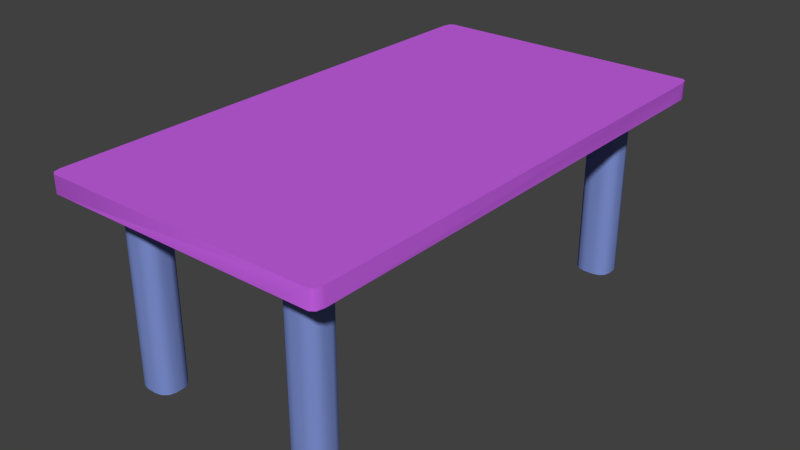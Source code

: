 # Source: NiceTable.blend  (saved by Blender 2.75.0; exported with 4.5.12 LTS)
import bpy
from mathutils import Matrix  # noqa: F401  (used for matrix-valued properties, if any)

bpy.ops.wm.read_factory_settings(use_empty=True)
scene = bpy.context.scene
scene.name = 'Scene'

# ---- collections
col_collection_1 = bpy.data.collections.new('Collection 1'); scene.collection.children.link(col_collection_1)

# ---- materials (node trees are filled in below, after node groups)
mat_tabletop = bpy.data.materials.new('Tabletop')
mat_tabletop.alpha_threshold = 0.0
mat_tabletop.use_transparent_shadow = False
mat_tabletop.diffuse_color = (0.5749, 0.1183, 0.8, 1.0)
mat_tabletop.roughness = 0.5
mat_metallegs = bpy.data.materials.new('MetalLegs')
mat_metallegs.alpha_threshold = 0.0
mat_metallegs.use_transparent_shadow = False
mat_metallegs.diffuse_color = (0.1991, 0.2724, 0.6267, 1.0)
mat_metallegs.roughness = 0.5

# ---- material node trees

# ---- world
world_world = bpy.data.worlds.new('World'); scene.world = world_world
world_world.color = (0.05088, 0.05088, 0.05088)
world_world.use_sun_shadow = False
world_world.sun_shadow_jitter_overblur = 0.0
world_world.cycles.sampling_method = 'MANUAL'
world_world.cycles.sample_map_resolution = 256

# ---- meshes
me_cube_001 = bpy.data.meshes.new('Cube.001')
me_cube_001.from_pydata([(-1.609, -2.171, -0.09714), (1.609, -2.171, -0.09714), (0.8045, -2.894, -0.09714), (0.8045, -2.533, -0.09714), (-1.207, -2.894, -0.09714), (1.609, -2.533, -0.09714), (-1.609, -2.533, -0.09714), (-0.8045, -2.894, -0.09714), (1.207, -2.894, -0.09714), (-1.207, -2.171, -0.09714), (-0.8045, -2.171, -0.09714), (0.8045, -2.171, -0.09714), (1.207, -2.171, -0.09714), (1.207, -2.533, -0.09714), (-1.207, -2.533, -0.09714), (-0.8045, -2.533, -0.09714), (-1.609, -2.779, -0.09714), (-1.545, -2.894, -0.09714), (-1.59, -2.86, -0.09714), (-1.545, -2.894, 0.09714), (-1.609, -2.779, 0.09714), (-1.59, -2.86, 0.09714), (1.609, -2.779, 0.09714), (1.545, -2.894, 0.09714), (1.59, -2.86, 0.09714), (1.545, -2.894, -0.09714), (1.609, -2.779, -0.09714), (1.59, -2.86, -0.09714), (1.207, -2.302, -2.171), (1.061, -2.171, -2.171), (1.187, -2.237, -2.171), (1.134, -2.188, -2.171), (0.9506, -2.171, -2.171), (0.8045, -2.302, -2.171), (0.8775, -2.188, -2.171), (0.824, -2.237, -2.171), (-0.8045, -2.302, -2.171), (-0.9506, -2.171, -2.171), (-0.824, -2.237, -2.171), (-0.8775, -2.188, -2.171), (-1.061, -2.171, -2.171), (-1.207, -2.302, -2.171), (-1.134, -2.188, -2.171), (-1.187, -2.237, -2.171), (-0.9506, -2.533, -2.171), (-0.8045, -2.401, -2.171), (-0.8775, -2.515, -2.171), (-0.824, -2.467, -2.171), (0.8045, -2.401, -2.171), (0.9506, -2.533, -2.171), (0.824, -2.467, -2.171), (0.8775, -2.515, -2.171), (1.061, -2.533, -2.171), (1.207, -2.401, -2.171), (1.134, -2.515, -2.171), (1.187, -2.467, -2.171), (-1.207, -2.401, -2.171), (-1.061, -2.533, -2.171), (-1.187, -2.467, -2.171), (-1.134, -2.515, -2.171), (1.207, -2.401, -0.3045), (1.061, -2.533, -0.3045), (1.207, -2.533, -0.2957), (1.187, -2.467, -0.3045), (1.134, -2.515, -0.3045), (1.061, -2.171, -0.3045), (1.207, -2.302, -0.3045), (1.207, -2.171, -0.3001), (1.134, -2.188, -0.3045), (1.187, -2.237, -0.3045), (0.9506, -2.533, -0.3045), (0.8045, -2.401, -0.3045), (0.8045, -2.533, -0.3001), (0.8775, -2.515, -0.3045), (0.824, -2.467, -0.3045), (0.8045, -2.302, -0.3045), (0.9506, -2.171, -0.3045), (0.8045, -2.171, -0.2957), (0.824, -2.237, -0.3045), (0.8775, -2.188, -0.3045), (-1.207, -2.302, -0.3045), (-1.061, -2.171, -0.3045), (-1.207, -2.171, -0.2957), (-1.187, -2.237, -0.3045), (-1.134, -2.188, -0.3045), (-1.061, -2.533, -0.3045), (-1.207, -2.401, -0.3045), (-1.207, -2.533, -0.3001), (-1.134, -2.515, -0.3045), (-1.187, -2.467, -0.3045), (-0.9506, -2.171, -0.3045), (-0.8045, -2.302, -0.3045), (-0.8045, -2.171, -0.3001), (-0.8775, -2.188, -0.3045), (-0.824, -2.237, -0.3045), (-0.8045, -2.401, -0.3045), (-0.9506, -2.533, -0.3045), (-0.8045, -2.533, -0.2957), (-0.824, -2.467, -0.3045), (-0.8775, -2.515, -0.3045), (-1.609, 2.779, 0.09714), (-1.609, 2.171, -0.09714), (0.8045, 2.894, -0.09714), (1.207, 2.171, -0.09714), (0.8045, 2.533, -0.09714), (-1.207, 2.894, -0.09714), (1.609, 2.533, -0.09714), (1.609, 2.171, -0.09714), (-1.609, 2.533, -0.09714), (-0.8045, 2.894, -0.09714), (1.207, 2.894, -0.09714), (-1.207, 2.171, -0.09714), (-0.8045, 2.171, -0.09714), (0.8045, 2.171, -0.09714), (1.207, 2.533, -0.09714), (-1.207, 2.533, -0.09714), (-0.8045, 2.533, -0.09714), (-1.609, 2.779, -0.09714), (-1.545, 2.894, -0.09714), (-1.59, 2.86, -0.09714), (-1.545, 2.894, 0.09714), (-1.59, 2.86, 0.09714), (1.609, 2.779, 0.09714), (1.545, 2.894, 0.09714), (1.59, 2.86, 0.09714), (1.545, 2.894, -0.09714), (1.609, 2.779, -0.09714), (1.59, 2.86, -0.09714), (1.207, 2.302, -2.171), (1.061, 2.171, -2.171), (1.187, 2.237, -2.171), (1.134, 2.188, -2.171), (0.9506, 2.171, -2.171), (0.8045, 2.302, -2.171), (0.8775, 2.188, -2.171), (0.824, 2.237, -2.171), (-0.8045, 2.302, -2.171), (-0.9506, 2.171, -2.171), (-0.824, 2.237, -2.171), (-0.8775, 2.188, -2.171), (-1.061, 2.171, -2.171), (-1.207, 2.302, -2.171), (-1.134, 2.188, -2.171), (-1.187, 2.237, -2.171), (-0.9506, 2.533, -2.171), (-0.8045, 2.401, -2.171), (-0.8775, 2.515, -2.171), (-0.824, 2.467, -2.171), (0.8045, 2.401, -2.171), (0.9506, 2.533, -2.171), (0.824, 2.467, -2.171), (0.8775, 2.515, -2.171), (1.061, 2.533, -2.171), (1.207, 2.401, -2.171), (1.134, 2.515, -2.171), (1.187, 2.467, -2.171), (-1.207, 2.401, -2.171), (-1.061, 2.533, -2.171), (-1.187, 2.467, -2.171), (-1.134, 2.515, -2.171), (1.207, 2.401, -0.3045), (1.061, 2.533, -0.3045), (1.207, 2.533, -0.2957), (1.187, 2.467, -0.3045), (1.134, 2.515, -0.3045), (1.061, 2.171, -0.3045), (1.207, 2.302, -0.3045), (1.207, 2.171, -0.3001), (1.134, 2.188, -0.3045), (1.187, 2.237, -0.3045), (0.9506, 2.533, -0.3045), (0.8045, 2.401, -0.3045), (0.8045, 2.533, -0.3001), (0.8775, 2.515, -0.3045), (0.824, 2.467, -0.3045), (0.8045, 2.302, -0.3045), (0.9506, 2.171, -0.3045), (0.8045, 2.171, -0.2957), (0.824, 2.237, -0.3045), (0.8775, 2.188, -0.3045), (-1.207, 2.302, -0.3045), (-1.061, 2.171, -0.3045), (-1.207, 2.171, -0.2957), (-1.187, 2.237, -0.3045), (-1.134, 2.188, -0.3045), (-1.061, 2.533, -0.3045), (-1.207, 2.401, -0.3045), (-1.207, 2.533, -0.3001), (-1.134, 2.515, -0.3045), (-1.187, 2.467, -0.3045), (-0.9506, 2.171, -0.3045), (-0.8045, 2.302, -0.3045), (-0.8045, 2.171, -0.3001), (-0.8775, 2.188, -0.3045), (-0.824, 2.237, -0.3045), (-0.8045, 2.401, -0.3045), (-0.9506, 2.533, -0.3045), (-0.8045, 2.533, -0.2957), (-0.824, 2.467, -0.3045), (-0.8775, 2.515, -0.3045), (0.8045, 2.171, -0.09714), (0.8045, 2.171, -0.09714), (1.207, 2.171, -0.09714), (1.207, 2.171, -0.09714), (-1.609, -2.533, -0.09714), (-1.609, -2.171, -0.09714), (1.207, -2.894, -0.09714), (0.8045, -2.894, -0.09714), (1.609, -2.171, -0.09714), (1.609, -2.533, -0.09714), (1.207, -2.171, -0.09714), (1.207, -2.171, -0.09714), (1.207, -2.533, -0.09714), (1.207, -2.533, -0.09714), (-1.207, -2.171, -0.09714), (-1.207, -2.171, -0.09714), (-1.207, -2.533, -0.09714), (-1.207, -2.533, -0.09714), (-0.8045, -2.171, -0.09714), (-0.8045, -2.171, -0.09714), (-0.8045, -2.533, -0.09714), (-0.8045, -2.533, -0.09714), (1.609, 2.171, -0.09714), (0.8045, -2.171, -0.09714), (0.8045, -2.171, -0.09714), (0.8045, -2.533, -0.09714), (0.8045, -2.533, -0.09714), (-0.8045, -2.894, -0.09714), (-1.207, -2.894, -0.09714), (-1.59, -2.86, 0.09714), (-1.545, -2.894, 0.09714), (-1.545, -2.894, -0.09714), (-1.59, -2.86, -0.09714), (-1.609, -2.779, 0.09714), (-1.609, -2.779, -0.09714), (-1.609, 2.779, 0.09714), (1.59, -2.86, -0.09714), (1.545, -2.894, -0.09714), (1.545, -2.894, 0.09714), (1.59, -2.86, 0.09714), (1.609, -2.779, -0.09714), (1.609, -2.779, 0.09714), (1.207, -2.533, -0.2957), (1.207, -2.533, -0.2957), (1.207, -2.401, -0.3045), (1.187, -2.467, -0.3045), (1.134, -2.515, -0.3045), (1.061, -2.533, -0.3045), (1.207, -2.171, -0.3001), (1.207, -2.171, -0.3001), (1.061, -2.171, -0.3045), (1.134, -2.188, -0.3045), (1.187, -2.237, -0.3045), (1.207, -2.302, -0.3045), (0.8045, -2.533, -0.3001), (0.8045, -2.533, -0.3001), (0.9506, -2.533, -0.3045), (0.8775, -2.515, -0.3045), (0.824, -2.467, -0.3045), (0.8045, -2.401, -0.3045), (0.8045, -2.171, -0.2957), (0.8045, -2.171, -0.2957), (0.8045, -2.302, -0.3045), (0.824, -2.237, -0.3045), (0.8775, -2.188, -0.3045), (0.9506, -2.171, -0.3045), (-1.207, -2.171, -0.2957), (-1.207, -2.171, -0.2957), (-1.207, -2.302, -0.3045), (-1.187, -2.237, -0.3045), (-1.134, -2.188, -0.3045), (-1.061, -2.171, -0.3045), (-1.207, -2.533, -0.3001), (-1.207, -2.533, -0.3001), (-1.061, -2.533, -0.3045), (-1.134, -2.515, -0.3045), (-1.187, -2.467, -0.3045), (-1.207, -2.401, -0.3045), (-0.8045, -2.171, -0.3001), (-0.8045, -2.171, -0.3001), (-0.9506, -2.171, -0.3045), (-0.8775, -2.188, -0.3045), (-0.824, -2.237, -0.3045), (-0.8045, -2.302, -0.3045), (-0.8045, -2.533, -0.2957), (-0.8045, -2.533, -0.2957), (-0.8045, -2.401, -0.3045), (-0.824, -2.467, -0.3045), (-0.8775, -2.515, -0.3045), (-0.9506, -2.533, -0.3045), (1.207, -2.401, -2.171), (1.187, -2.467, -2.171), (1.134, -2.515, -2.171), (1.061, -2.533, -2.171), (-1.207, -2.302, -2.171), (-1.187, -2.237, -2.171), (-1.134, -2.188, -2.171), (-1.061, -2.171, -2.171), (-1.061, -2.533, -2.171), (-1.134, -2.515, -2.171), (-1.187, -2.467, -2.171), (-1.207, -2.401, -2.171), (0.8045, -2.302, -2.171), (0.824, -2.237, -2.171), (0.8775, -2.188, -2.171), (0.9506, -2.171, -2.171), (-0.8045, -2.401, -2.171), (-0.824, -2.467, -2.171), (-0.8775, -2.515, -2.171), (-0.9506, -2.533, -2.171), (1.187, -2.237, -2.171), (1.207, -2.302, -2.171), (1.134, -2.188, -2.171), (1.061, -2.171, -2.171), (0.824, -2.467, -2.171), (0.8045, -2.401, -2.171), (0.8775, -2.515, -2.171), (0.9506, -2.533, -2.171), (-0.824, -2.237, -2.171), (-0.8045, -2.302, -2.171), (-0.8775, -2.188, -2.171), (-0.9506, -2.171, -2.171), (-1.609, 2.533, -0.09714), (-1.609, 2.171, -0.09714), (1.207, 2.894, -0.09714), (0.8045, 2.894, -0.09714), (-0.8045, 2.171, -0.09714), (-0.8045, 2.171, -0.09714), (-0.8045, 2.533, -0.09714), (-0.8045, 2.533, -0.09714), (-1.207, 2.171, -0.2957), (-1.207, 2.171, -0.2957), (-1.207, 2.171, -0.09714), (-1.207, 2.171, -0.09714), (-1.59, 2.86, 0.09714), (0.8045, 2.533, -0.09714), (0.8045, 2.533, -0.09714), (-0.8045, 2.894, -0.09714), (-1.207, 2.894, -0.09714), (1.207, 2.533, -0.09714), (1.207, 2.533, -0.09714), (-1.207, 2.533, -0.09714), (-1.207, 2.533, -0.09714), (-1.545, 2.894, 0.09714), (-1.545, 2.894, -0.09714), (-1.59, 2.86, -0.09714), (-1.609, 2.779, -0.09714), (1.59, 2.86, -0.09714), (1.545, 2.894, -0.09714), (1.545, 2.894, 0.09714), (1.59, 2.86, 0.09714), (1.609, 2.779, -0.09714), (1.609, 2.779, 0.09714), (1.609, 2.533, -0.09714), (1.207, 2.533, -0.2957), (1.207, 2.533, -0.2957), (1.207, 2.401, -0.3045), (1.187, 2.467, -0.3045), (1.134, 2.515, -0.3045), (1.061, 2.533, -0.3045), (1.207, 2.171, -0.3001), (1.207, 2.171, -0.3001), (1.061, 2.171, -0.3045), (1.134, 2.188, -0.3045), (1.187, 2.237, -0.3045), (1.207, 2.302, -0.3045), (0.8045, 2.533, -0.3001), (0.8045, 2.533, -0.3001), (0.9506, 2.533, -0.3045), (0.8775, 2.515, -0.3045), (0.824, 2.467, -0.3045), (0.8045, 2.401, -0.3045), (0.8045, 2.171, -0.2957), (0.8045, 2.171, -0.2957), (0.8045, 2.302, -0.3045), (0.824, 2.237, -0.3045), (0.8775, 2.188, -0.3045), (0.9506, 2.171, -0.3045), (-1.207, 2.302, -0.3045), (-1.187, 2.237, -0.3045), (-1.134, 2.188, -0.3045), (-1.061, 2.171, -0.3045), (-1.207, 2.533, -0.3001), (-1.207, 2.533, -0.3001), (-1.061, 2.533, -0.3045), (-1.134, 2.515, -0.3045), (-1.187, 2.467, -0.3045), (-1.207, 2.401, -0.3045), (-0.8045, 2.171, -0.3001), (-0.8045, 2.171, -0.3001), (-0.9506, 2.171, -0.3045), (-0.8775, 2.188, -0.3045), (-0.824, 2.237, -0.3045), (-0.8045, 2.302, -0.3045), (-0.8045, 2.533, -0.2957), (-0.8045, 2.533, -0.2957), (-0.8045, 2.401, -0.3045), (-0.824, 2.467, -0.3045), (-0.8775, 2.515, -0.3045), (-0.9506, 2.533, -0.3045), (1.207, 2.401, -2.171), (1.187, 2.467, -2.171), (1.134, 2.515, -2.171), (1.061, 2.533, -2.171), (-1.207, 2.302, -2.171), (-1.187, 2.237, -2.171), (-1.134, 2.188, -2.171), (-1.061, 2.171, -2.171), (-1.061, 2.533, -2.171), (-1.134, 2.515, -2.171), (-1.187, 2.467, -2.171), (-1.207, 2.401, -2.171), (0.8045, 2.302, -2.171), (0.824, 2.237, -2.171), (0.8775, 2.188, -2.171), (0.9506, 2.171, -2.171), (-0.8045, 2.401, -2.171), (-0.824, 2.467, -2.171), (-0.8775, 2.515, -2.171), (-0.9506, 2.533, -2.171), (1.187, 2.237, -2.171), (1.207, 2.302, -2.171), (1.134, 2.188, -2.171), (1.061, 2.171, -2.171), (0.824, 2.467, -2.171), (0.8045, 2.401, -2.171), (0.8775, 2.515, -2.171), (0.9506, 2.533, -2.171), (-0.824, 2.237, -2.171), (-0.8045, 2.302, -2.171), (-0.8775, 2.188, -2.171), (-0.9506, 2.171, -2.171)], [], [(216, 204, 205, 214), (237, 8, 212, 209, 240, 236), (25, 238, 230, 231, 4, 7, 207, 206), (209, 212, 210, 208), (208, 210, 202, 222), (244, 290, 311, 66), (286, 306, 36, 91), (274, 298, 44, 96), (250, 313, 305, 76), (228, 17, 232, 234, 204, 216), (268, 294, 56, 86), (8, 2, 225, 212), (227, 228, 216, 220), (213, 242, 244, 66, 249, 12), (2, 227, 220, 225), (225, 220, 218, 224), (262, 302, 315, 71), (256, 317, 293, 61), (309, 57, 299, 300, 301, 41, 295, 296, 297, 321, 320, 318, 319, 45, 307, 308), (280, 37, 40, 81), (230, 229, 18, 231), (229, 233, 16, 18), (218, 214, 332, 326), (25, 27, 239, 238), (27, 26, 241, 239), (215, 266, 268, 86, 273, 217), (11, 260, 262, 71, 255, 226), (211, 248, 250, 76, 261, 223), (3, 254, 256, 61, 243, 13), (221, 284, 286, 91, 279, 219), (14, 272, 274, 96, 285, 15), (10, 278, 280, 81, 267, 9), (60, 62, 245), (245, 62, 246), (246, 62, 247), (65, 67, 251), (251, 67, 252), (252, 67, 253), (70, 72, 257), (257, 72, 258), (258, 72, 259), (75, 77, 263), (263, 77, 264), (264, 77, 265), (80, 82, 269), (269, 82, 270), (270, 82, 271), (85, 87, 275), (275, 87, 276), (276, 87, 277), (90, 92, 281), (281, 92, 282), (282, 92, 283), (95, 97, 287), (287, 97, 288), (288, 97, 289), (244, 63, 291, 290), (63, 64, 292, 291), (64, 61, 293, 292), (268, 83, 43, 294), (83, 84, 42, 43), (84, 81, 40, 42), (274, 88, 59, 298), (88, 89, 58, 59), (89, 86, 56, 58), (262, 78, 303, 302), (78, 79, 304, 303), (79, 76, 305, 304), (286, 98, 47, 306), (98, 99, 46, 47), (99, 96, 44, 46), (311, 310, 69, 66), (310, 312, 68, 69), (312, 313, 250, 68), (315, 314, 74, 71), (314, 316, 73, 74), (316, 317, 256, 73), (36, 38, 94, 91), (38, 39, 93, 94), (39, 37, 280, 93), (52, 49, 51, 50, 48, 33, 35, 34, 32, 29, 31, 30, 28, 53, 55, 54), (348, 347, 351, 353, 339, 110), (125, 324, 325, 109, 105, 344, 120, 349), (160, 166, 421, 400), (396, 191, 136, 416), (384, 196, 144, 408), (165, 176, 415, 423), (338, 341, 322, 117, 345, 118), (378, 186, 156, 404), (110, 339, 335, 102), (19, 23, 24, 22, 352, 350, 123, 343, 334, 235, 20, 21), (337, 328, 341, 338), (327, 333, 330, 181, 390, 388), (102, 335, 328, 337), (335, 200, 326, 328), (111, 342, 383, 186, 378, 331), (121, 119, 346, 100), (374, 171, 425, 412), (368, 161, 403, 427), (419, 418, 417, 145, 429, 428, 430, 431, 407, 406, 405, 141, 411, 410, 409, 157), (390, 181, 140, 137), (120, 344, 119, 121), (224, 218, 326, 200), (125, 349, 124, 127), (127, 124, 122, 126), (341, 332, 323, 322), (201, 336, 367, 171, 374, 372), (6, 16, 233, 100, 346, 108, 101, 0), (104, 340, 355, 161, 368, 366), (329, 112, 389, 191, 396, 394), (115, 116, 395, 196, 384, 382), (356, 357, 354), (357, 358, 354), (358, 359, 354), (362, 363, 360), (363, 364, 360), (364, 365, 360), (170, 369, 172), (369, 370, 172), (370, 371, 172), (175, 375, 373), (375, 376, 373), (376, 377, 373), (180, 379, 182), (379, 380, 182), (380, 381, 182), (185, 385, 187), (385, 386, 187), (386, 387, 187), (190, 391, 192), (391, 392, 192), (392, 393, 192), (195, 397, 197), (397, 398, 197), (398, 399, 197), (160, 400, 401, 163), (163, 401, 402, 164), (164, 402, 403, 161), (378, 404, 143, 183), (183, 143, 142, 184), (184, 142, 140, 181), (384, 408, 159, 188), (188, 159, 158, 189), (189, 158, 156, 186), (374, 412, 413, 178), (178, 413, 414, 179), (179, 414, 415, 176), (396, 416, 147, 198), (198, 147, 146, 199), (199, 146, 144, 196), (421, 166, 169, 420), (420, 169, 168, 422), (422, 168, 165, 423), (425, 171, 174, 424), (424, 174, 173, 426), (426, 173, 368, 427), (136, 191, 194, 138), (138, 194, 193, 139), (139, 193, 390, 137), (152, 154, 155, 153, 128, 130, 131, 129, 132, 134, 135, 133, 148, 150, 151, 149), (210, 224, 200, 202), (1, 107, 106, 126, 122, 241, 26, 5), (353, 222, 202, 339), (114, 203, 361, 166, 160, 162), (214, 205, 323, 332), (103, 113, 177, 176, 165, 167)])
me_cube_001.polygons.foreach_set('use_smooth', [True] * 166)
me_cube_001.polygons.foreach_set('material_index', [0, 0, 0, 0, 0, 1, 1, 1, 1, 0, 1, 0, 0, 0, 0, 0, 1, 1, 1, 1, 0, 0, 0, 0, 0, 0, 0, 0, 0, 0, 0, 0, 0, 0, 0, 0, 0, 0, 0, 0, 0, 0, 0, 0, 0, 0, 0, 0, 0, 0, 0, 0, 0, 0, 0, 0, 1, 1, 1, 1, 1, 1, 1, 1, 1, 1, 1, 1, 1, 1, 1, 1, 1, 1, 1, 1, 1, 1, 1, 1, 1, 0, 0, 1, 1, 1, 1, 0, 1, 0, 0, 0, 0, 0, 0, 0, 0, 1, 1, 1, 1, 0, 0, 0, 0, 0, 0, 0, 0, 0, 0, 0, 0, 0, 0, 0, 0, 0, 0, 0, 0, 0, 0, 0, 0, 0, 0, 0, 0, 0, 0, 0, 0, 0, 0, 1, 1, 1, 1, 1, 1, 1, 1, 1, 1, 1, 1, 1, 1, 1, 1, 1, 1, 1, 1, 1, 1, 1, 1, 1, 0, 0, 0, 0, 0, 0])
_uv = me_cube_001.uv_layers.new(name='UVMap')
_uv.uv.foreach_set('vector', [0.5557, 0.2629, 0.5249, 0.2629, 0.5249, 0.2906, 0.5557, 0.2906, 0.7667, 0.2351, 0.7408, 0.2351, 0.7408, 0.2629, 0.7717, 0.2629, 0.7717, 0.244, 0.7702, 0.2377, 0.7405, 0.01318, 0.7405, 0.1881, 0.9687, 0.1881, 0.9687, 0.01318, 0.9687, 0.01318, 0.9688, 0.01318, 0.9687, 0.01057, 0.7655, 0.01318, 0.7717, 0.2629, 0.7408, 0.2629, 0.7408, 0.2906, 0.7717, 0.2906, 0.7717, 0.2906, 0.7408, 0.2906, 0.7408, 0.6236, 0.7717, 0.6236, 0.1156, 0.8425, 0.1123, 0.3386, 0.1035, 0.3385, 0.1068, 0.8424, 0.1156, 0.8425, 0.1125, 0.3386, 0.1037, 0.3385, 0.1068, 0.8424, 0.1507, 0.8422, 0.1477, 0.3383, 0.1389, 0.3382, 0.1419, 0.8421, 0.08039, 0.8428, 0.07716, 0.3389, 0.06837, 0.3389, 0.0716, 0.8428, 0.5557, 0.2351, 0.5298, 0.2351, 0.5263, 0.2377, 0.5249, 0.244, 0.5249, 0.2629, 0.5557, 0.2629, 0.04521, 0.8431, 0.04216, 0.3392, 0.03337, 0.3391, 0.03642, 0.843, 0.7408, 0.2351, 0.71, 0.2351, 0.71, 0.2629, 0.7408, 0.2629, 0.5866, 0.2351, 0.5557, 0.2351, 0.5557, 0.2629, 0.5866, 0.2629, 0.908, 0.6504, 0.7148, 0.8041, 0.7096, 0.8153, 0.7122, 0.8185, 0.7199, 0.8194, 0.9174, 0.6622, 0.71, 0.2351, 0.5866, 0.2351, 0.5866, 0.2629, 0.71, 0.2629, 0.71, 0.2629, 0.5866, 0.2629, 0.5866, 0.2906, 0.71, 0.2906, 0.04521, 0.8432, 0.04199, 0.3393, 0.03319, 0.3392, 0.03642, 0.8431, 0.1507, 0.8422, 0.1475, 0.3383, 0.1387, 0.3382, 0.1419, 0.8421, 0.04781, 0.2562, 0.0411, 0.2562, 0.03665, 0.2568, 0.03339, 0.2584, 0.0322, 0.2607, 0.0322, 0.264, 0.03339, 0.2662, 0.03665, 0.2679, 0.0411, 0.2685, 0.04781, 0.2685, 0.05226, 0.2679, 0.05552, 0.2662, 0.05671, 0.264, 0.05671, 0.2607, 0.05552, 0.2584, 0.05226, 0.2568, 0.08039, 0.8428, 0.07733, 0.3389, 0.06854, 0.3388, 0.0716, 0.8427, 0.02266, 0.1881, 0.02681, 0.1881, 0.02681, 0.01317, 0.02266, 0.01318, 0.02681, 0.1881, 0.03096, 0.1881, 0.03096, 0.01317, 0.02681, 0.01317, 0.5866, 0.2906, 0.5557, 0.2906, 0.5557, 0.6236, 0.5866, 0.6236, 0.7405, 0.01318, 0.7364, 0.01319, 0.7364, 0.1881, 0.7405, 0.1881, 0.7364, 0.01319, 0.7322, 0.01319, 0.7322, 0.1882, 0.7364, 0.1881, 0.9875, 0.199, 0.9875, 0.3994, 0.9919, 0.4083, 0.9953, 0.4083, 0.9997, 0.4039, 0.9997, 0.199, 0.9362, 0.6858, 0.743, 0.8396, 0.7378, 0.8507, 0.7404, 0.8539, 0.7481, 0.8548, 0.9456, 0.6977, 0.9174, 0.6622, 0.7199, 0.8194, 0.7224, 0.8314, 0.7276, 0.8378, 0.743, 0.8396, 0.9362, 0.6858, 0.8892, 0.6268, 0.6917, 0.7839, 0.6942, 0.7959, 0.6994, 0.8024, 0.7148, 0.8041, 0.908, 0.6504, 0.9507, 0.199, 0.9507, 0.3994, 0.9551, 0.4083, 0.9585, 0.4083, 0.9629, 0.4039, 0.9629, 0.199, 0.9262, 0.199, 0.9262, 0.4039, 0.9351, 0.4083, 0.9418, 0.4083, 0.9507, 0.3994, 0.9507, 0.199, 0.9629, 0.199, 0.9629, 0.4039, 0.9719, 0.4083, 0.9786, 0.4083, 0.9875, 0.3994, 0.9875, 0.199, 0.9263, 0.8794, 0.8745, 0.8794, 0.9211, 0.8914, 0.9211, 0.8914, 0.8745, 0.8794, 0.9165, 0.9098, 0.9165, 0.9098, 0.8745, 0.8794, 0.9124, 0.9328, 0.3738, 0.9826, 0.3738, 0.8742, 0.3512, 0.9393, 0.3512, 0.9393, 0.3738, 0.8742, 0.3285, 0.9067, 0.3285, 0.9067, 0.3738, 0.8742, 0.307, 0.8896, 0.9595, 0.8781, 0.9293, 0.9201, 0.9562, 0.9012, 0.9562, 0.9012, 0.9293, 0.9201, 0.9559, 0.9202, 0.9559, 0.9202, 0.9293, 0.9201, 0.9595, 0.9328, 0.8181, 0.881, 0.8181, 0.9328, 0.8302, 0.8862, 0.8302, 0.8862, 0.8181, 0.9328, 0.8485, 0.8908, 0.8485, 0.8908, 0.8181, 0.9328, 0.8715, 0.895, 0.5616, 0.9029, 0.6039, 0.9328, 0.5728, 0.896, 0.5728, 0.896, 0.6039, 0.9328, 0.5872, 0.8837, 0.5872, 0.8837, 0.6039, 0.9328, 0.6039, 0.8673, 0.9926, 0.8781, 0.9624, 0.9201, 0.9893, 0.9012, 0.9893, 0.9012, 0.9624, 0.9201, 0.9891, 0.9202, 0.9891, 0.9202, 0.9624, 0.9201, 0.9926, 0.9328, 0.4469, 0.9826, 0.4469, 0.8742, 0.4243, 0.9393, 0.4243, 0.9393, 0.4469, 0.8742, 0.4016, 0.9067, 0.4016, 0.9067, 0.4469, 0.8742, 0.3801, 0.8896, 0.6491, 0.8972, 0.6068, 0.8673, 0.6379, 0.9041, 0.6379, 0.9041, 0.6068, 0.8673, 0.6235, 0.9164, 0.6235, 0.9164, 0.6068, 0.8673, 0.6068, 0.9328, 0.1156, 0.8425, 0.1244, 0.8424, 0.1211, 0.3385, 0.1123, 0.3386, 0.1244, 0.8424, 0.1332, 0.8423, 0.1299, 0.3383, 0.1211, 0.3385, 0.1332, 0.8423, 0.1419, 0.8421, 0.1387, 0.3382, 0.1299, 0.3383, 0.04521, 0.8431, 0.05401, 0.843, 0.05095, 0.3391, 0.04216, 0.3392, 0.05401, 0.843, 0.0628, 0.8429, 0.05975, 0.339, 0.05095, 0.3391, 0.0628, 0.8429, 0.0716, 0.8427, 0.06854, 0.3388, 0.05975, 0.339, 0.1507, 0.8422, 0.1595, 0.8421, 0.1565, 0.3381, 0.1477, 0.3383, 0.01883, 0.8433, 0.02763, 0.8432, 0.02457, 0.3393, 0.01578, 0.3394, 0.02763, 0.8432, 0.03642, 0.843, 0.03337, 0.3391, 0.02457, 0.3393, 0.04521, 0.8432, 0.05401, 0.843, 0.05078, 0.3391, 0.04199, 0.3393, 0.05401, 0.843, 0.0628, 0.8429, 0.05957, 0.339, 0.05078, 0.3391, 0.0628, 0.8429, 0.0716, 0.8428, 0.06837, 0.3389, 0.05957, 0.339, 0.1156, 0.8425, 0.1244, 0.8424, 0.1213, 0.3385, 0.1125, 0.3386, 0.1244, 0.8424, 0.1332, 0.8422, 0.1301, 0.3383, 0.1213, 0.3385, 0.1332, 0.8422, 0.1419, 0.8421, 0.1389, 0.3382, 0.1301, 0.3383, 0.1035, 0.3385, 0.09475, 0.3387, 0.09798, 0.8426, 0.1068, 0.8424, 0.09475, 0.3387, 0.08595, 0.3388, 0.08918, 0.8427, 0.09798, 0.8426, 0.08595, 0.3388, 0.07716, 0.3389, 0.08039, 0.8428, 0.08918, 0.8427, 0.03319, 0.3392, 0.0244, 0.3393, 0.02763, 0.8432, 0.03642, 0.8431, 0.0244, 0.3393, 0.0156, 0.3394, 0.01883, 0.8434, 0.02763, 0.8432, 0.1563, 0.3381, 0.1475, 0.3383, 0.1507, 0.8422, 0.1595, 0.8421, 0.1037, 0.3385, 0.09492, 0.3386, 0.09798, 0.8426, 0.1068, 0.8424, 0.09492, 0.3386, 0.08613, 0.3388, 0.08918, 0.8427, 0.09798, 0.8426, 0.08613, 0.3388, 0.07733, 0.3389, 0.08039, 0.8428, 0.08918, 0.8427, 0.04781, 0.2947, 0.0411, 0.2947, 0.03665, 0.2953, 0.03339, 0.2969, 0.0322, 0.2992, 0.0322, 0.3025, 0.03339, 0.3047, 0.03665, 0.3064, 0.0411, 0.307, 0.04781, 0.307, 0.05226, 0.3064, 0.05552, 0.3047, 0.05671, 0.3025, 0.05671, 0.2992, 0.05552, 0.2969, 0.05226, 0.2953, 0.7667, 0.6791, 0.7702, 0.6765, 0.7717, 0.6702, 0.7717, 0.6514, 0.7408, 0.6514, 0.7408, 0.6791, 0.4957, 0.01318, 0.4707, 0.01318, 0.4707, 0.01318, 0.4708, 0.01318, 0.4707, 0.01057, 0.2675, 0.01318, 0.2675, 0.1881, 0.4957, 0.1881, 0.1068, 0.842, 0.1156, 0.8419, 0.1123, 0.3379, 0.1035, 0.3381, 0.1068, 0.842, 0.1156, 0.8419, 0.1123, 0.3379, 0.1035, 0.3381, 0.07159, 0.8419, 0.08039, 0.8418, 0.07716, 0.3378, 0.06837, 0.338, 0.1419, 0.8421, 0.1507, 0.842, 0.1475, 0.338, 0.1387, 0.3382, 0.5557, 0.6791, 0.5557, 0.6514, 0.5249, 0.6514, 0.5249, 0.6702, 0.5263, 0.6765, 0.5298, 0.6791, 0.03642, 0.8418, 0.04521, 0.8417, 0.04198, 0.3377, 0.03319, 0.3378, 0.7408, 0.6791, 0.7408, 0.6514, 0.71, 0.6514, 0.71, 0.6791, 0.1924, 0.3215, 0.4669, 0.3215, 0.471, 0.3245, 0.4727, 0.3318, 0.4727, 0.8256, 0.471, 0.8329, 0.4669, 0.8359, 0.1924, 0.8359, 0.1884, 0.8329, 0.1867, 0.8256, 0.1867, 0.3318, 0.1884, 0.3245, 0.5866, 0.6791, 0.5866, 0.6514, 0.5557, 0.6514, 0.5557, 0.6791, 0.908, 0.6504, 0.8892, 0.6268, 0.696, 0.7805, 0.6942, 0.7959, 0.6994, 0.8024, 0.7105, 0.8075, 0.71, 0.6791, 0.71, 0.6514, 0.5866, 0.6514, 0.5866, 0.6791, 0.71, 0.6514, 0.71, 0.6236, 0.5866, 0.6236, 0.5866, 0.6514, 0.9456, 0.6977, 0.9362, 0.6858, 0.7387, 0.843, 0.7378, 0.8507, 0.7404, 0.8539, 0.7524, 0.8514, 0.2633, 0.1881, 0.2633, 0.01317, 0.2592, 0.01317, 0.2592, 0.1881, 0.03642, 0.8418, 0.04521, 0.8417, 0.04198, 0.3377, 0.03319, 0.3378, 0.0716, 0.8419, 0.08039, 0.8418, 0.07716, 0.3378, 0.06837, 0.338, 0.04781, 0.2941, 0.05226, 0.2935, 0.05552, 0.2919, 0.05671, 0.2897, 0.05671, 0.2863, 0.05552, 0.2841, 0.05226, 0.2825, 0.04781, 0.2819, 0.0411, 0.2819, 0.03665, 0.2825, 0.03339, 0.2841, 0.0322, 0.2863, 0.0322, 0.2897, 0.03339, 0.2919, 0.03665, 0.2935, 0.0411, 0.2941, 0.1419, 0.8421, 0.1507, 0.842, 0.1475, 0.338, 0.1387, 0.3382, 0.2675, 0.1881, 0.2675, 0.01318, 0.2633, 0.01317, 0.2633, 0.1881, 0.71, 0.2906, 0.5866, 0.2906, 0.5866, 0.6236, 0.71, 0.6236, 0.4957, 0.01318, 0.4957, 0.1881, 0.4998, 0.1881, 0.4998, 0.01319, 0.4998, 0.01319, 0.4998, 0.1881, 0.504, 0.1882, 0.504, 0.01319, 0.5557, 0.6514, 0.5557, 0.6236, 0.5249, 0.6236, 0.5249, 0.6514, 0.9456, 0.6977, 0.9362, 0.6858, 0.7387, 0.843, 0.7378, 0.8507, 0.7404, 0.8539, 0.7524, 0.8514, 0.05822, 0.01264, 0.03096, 0.01317, 0.03096, 0.1881, 0.2592, 0.1881, 0.2592, 0.01317, 0.2491, 0.01317, 0.14, 0.01247, 0.08549, 0.01247, 0.9362, 0.6858, 0.9174, 0.6622, 0.7242, 0.8159, 0.7224, 0.8314, 0.7276, 0.8378, 0.7387, 0.843, 0.9174, 0.6622, 0.908, 0.6504, 0.7105, 0.8075, 0.7096, 0.8153, 0.7122, 0.8185, 0.7242, 0.8159, 0.9362, 0.6858, 0.9174, 0.6622, 0.7242, 0.8159, 0.7224, 0.8314, 0.7276, 0.8378, 0.7387, 0.843, 0.7051, 0.9328, 0.7181, 0.9308, 0.7182, 0.8827, 0.7181, 0.9308, 0.7371, 0.931, 0.7182, 0.8827, 0.7371, 0.931, 0.7604, 0.9328, 0.7182, 0.8827, 0.08787, 0.9826, 0.1105, 0.9393, 0.08787, 0.8742, 0.1105, 0.9393, 0.1332, 0.9067, 0.08787, 0.8742, 0.1332, 0.9067, 0.1547, 0.8896, 0.08787, 0.8742, 0.08162, 0.8742, 0.05899, 0.9176, 0.08162, 0.9826, 0.05899, 0.9176, 0.03633, 0.9501, 0.08162, 0.9826, 0.03633, 0.9501, 0.01482, 0.9672, 0.08162, 0.9826, 0.5563, 0.9826, 0.5537, 0.9552, 0.4531, 0.9494, 0.5537, 0.9552, 0.5563, 0.9156, 0.4531, 0.9494, 0.6654, 0.9826, 0.6996, 0.9477, 0.5626, 0.9477, 0.7022, 0.9328, 0.7002, 0.9198, 0.6521, 0.9198, 0.7002, 0.9198, 0.7004, 0.9009, 0.6521, 0.9198, 0.7004, 0.9009, 0.7022, 0.8776, 0.6521, 0.9198, 0.2277, 0.8742, 0.2051, 0.9176, 0.2277, 0.9826, 0.2051, 0.9176, 0.1824, 0.9501, 0.2277, 0.9826, 0.1824, 0.9501, 0.1609, 0.9672, 0.2277, 0.9826, 0.234, 0.9826, 0.2566, 0.9393, 0.234, 0.8742, 0.2566, 0.9393, 0.2793, 0.9067, 0.234, 0.8742, 0.2793, 0.9067, 0.3008, 0.8896, 0.234, 0.8742, 0.7633, 0.8794, 0.7685, 0.8914, 0.8151, 0.8794, 0.7685, 0.8914, 0.7731, 0.9098, 0.8151, 0.8794, 0.7731, 0.9098, 0.7773, 0.9328, 0.8151, 0.8794, 0.1068, 0.842, 0.1035, 0.3381, 0.09475, 0.338, 0.09798, 0.8419, 0.09798, 0.8419, 0.09475, 0.338, 0.08595, 0.3379, 0.08918, 0.8418, 0.08918, 0.8418, 0.08595, 0.3379, 0.07716, 0.3378, 0.08039, 0.8418, 0.03642, 0.8418, 0.03319, 0.3378, 0.0244, 0.3378, 0.02763, 0.8417, 0.02763, 0.8417, 0.0244, 0.3378, 0.0156, 0.3377, 0.01883, 0.8416, 0.1595, 0.8421, 0.1563, 0.3381, 0.1475, 0.338, 0.1507, 0.842, 0.07159, 0.8419, 0.06837, 0.338, 0.05957, 0.3379, 0.0628, 0.8418, 0.0628, 0.8418, 0.05957, 0.3379, 0.05078, 0.3378, 0.05401, 0.8417, 0.05401, 0.8417, 0.05078, 0.3378, 0.04198, 0.3377, 0.04521, 0.8417, 0.03642, 0.8418, 0.03319, 0.3378, 0.0244, 0.3378, 0.02763, 0.8417, 0.02763, 0.8417, 0.0244, 0.3378, 0.0156, 0.3377, 0.01883, 0.8416, 0.1595, 0.8421, 0.1563, 0.3381, 0.1475, 0.338, 0.1507, 0.842, 0.1068, 0.842, 0.1035, 0.3381, 0.09475, 0.338, 0.09798, 0.8419, 0.09798, 0.8419, 0.09475, 0.338, 0.08595, 0.3379, 0.08918, 0.8418, 0.08918, 0.8418, 0.08595, 0.3379, 0.07716, 0.3378, 0.08039, 0.8418, 0.1123, 0.3379, 0.1156, 0.8419, 0.1244, 0.842, 0.1211, 0.338, 0.1211, 0.338, 0.1244, 0.842, 0.1332, 0.842, 0.1299, 0.3381, 0.1299, 0.3381, 0.1332, 0.842, 0.1419, 0.8421, 0.1387, 0.3382, 0.04198, 0.3377, 0.04521, 0.8417, 0.05401, 0.8417, 0.05078, 0.3378, 0.05078, 0.3378, 0.05401, 0.8417, 0.0628, 0.8418, 0.05957, 0.3379, 0.05957, 0.3379, 0.0628, 0.8418, 0.0716, 0.8419, 0.06837, 0.338, 0.1123, 0.3379, 0.1156, 0.8419, 0.1244, 0.842, 0.1211, 0.338, 0.1211, 0.338, 0.1244, 0.842, 0.1332, 0.842, 0.1299, 0.3381, 0.1299, 0.3381, 0.1332, 0.842, 0.1419, 0.8421, 0.1387, 0.3382, 0.04781, 0.2813, 0.05226, 0.2807, 0.05552, 0.2791, 0.05671, 0.2768, 0.05671, 0.2735, 0.05552, 0.2713, 0.05226, 0.2696, 0.04781, 0.269, 0.0411, 0.269, 0.03665, 0.2696, 0.03339, 0.2713, 0.0322, 0.2735, 0.0322, 0.2768, 0.03339, 0.2791, 0.03665, 0.2807, 0.0411, 0.2813, 0.7408, 0.2906, 0.71, 0.2906, 0.71, 0.6236, 0.7408, 0.6236, 0.6131, 0.01249, 0.5585, 0.01249, 0.5585, 0.01179, 0.504, 0.01319, 0.504, 0.1882, 0.7322, 0.1882, 0.7322, 0.01319, 0.7221, 0.01319, 0.7717, 0.6514, 0.7717, 0.6236, 0.7408, 0.6236, 0.7408, 0.6514, 0.9174, 0.6622, 0.908, 0.6504, 0.7105, 0.8075, 0.7096, 0.8153, 0.7122, 0.8185, 0.7242, 0.8159, 0.5557, 0.2906, 0.5249, 0.2906, 0.5249, 0.6236, 0.5557, 0.6236, 0.908, 0.6504, 0.8892, 0.6268, 0.696, 0.7805, 0.6942, 0.7959, 0.6994, 0.8024, 0.7105, 0.8075])
me_cube_001.materials.append(mat_tabletop)
me_cube_001.materials.append(mat_metallegs)
me_cube_001.use_remesh_preserve_volume = False
me_cube_001.use_remesh_preserve_attributes = False
me_cube_001.use_mirror_vertex_groups = False
me_cube_001.update()

# ---- objects
ob_cube = bpy.data.objects.new('Cube', me_cube_001)

# ---- transforms, parenting, visibility, modifiers, constraints
ob_cube.location = (0.0, 0.0, 0.0)
ob_cube.lineart.crease_threshold = 0.0

# ---- collection membership
col_collection_1.objects.link(ob_cube)

# ---- scene / render settings (as saved in the file)
scene.frame_start = 1; scene.frame_end = 250; scene.frame_set(1)
scene.render.engine = 'BLENDER_EEVEE_NEXT'
scene.render.resolution_percentage = 50
scene.render.dither_intensity = 0.0
scene.cycles.use_denoising = False
scene.cycles.samples = 10
scene.cycles.sampling_pattern = 'TABULATED_SOBOL'
scene.cycles.light_sampling_threshold = 0.0
scene.cycles.use_adaptive_sampling = False
scene.cycles.use_light_tree = False
scene.cycles.blur_glossy = 0.0
scene.cycles.pixel_filter_type = 'GAUSSIAN'
scene.cycles.sample_clamp_indirect = 0.0
scene.view_settings.view_transform = 'Standard'
bpy.context.view_layer.update()

# ---- added for rendering (the .blend has no active camera and no usable light): camera, sun
cam_auto = bpy.data.cameras.new('AutoCamera')
cam_auto.lens = 50.0
cam_auto.sensor_width = 36.0
cam_auto.clip_end = 1000.0
ob_auto_camera = bpy.data.objects.new('AutoCamera', cam_auto)
scene.collection.objects.link(ob_auto_camera)
ob_auto_camera.location = (6.47717, -7.7726, 4.14479)
ob_auto_camera.rotation_euler = (1.09748, -7.21219e-08, 0.694738)
scene.camera = ob_auto_camera
light_auto_sun = bpy.data.lights.new('AutoSun', 'SUN')
light_auto_sun.energy = 3.0
light_auto_sun.angle = 0.0523599
ob_auto_sun = bpy.data.objects.new('AutoSun', light_auto_sun)
scene.collection.objects.link(ob_auto_sun)
ob_auto_sun.rotation_euler = (0.872665, 0.174533, 0.523599)
bpy.context.view_layer.update()
